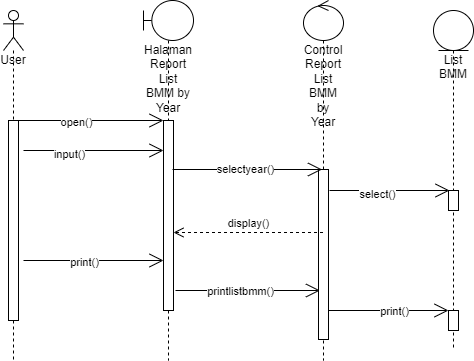

The diagram above was exported from draw.io. Its source (the exported page's mxGraphModel, read from the mxfile embedded in the PNG):
<mxGraphModel dx="782" dy="411" grid="1" gridSize="10" guides="1" tooltips="1" connect="1" arrows="1" fold="1" page="1" pageScale="1" pageWidth="850" pageHeight="1100" math="0" shadow="0">
  <root>
    <mxCell id="0" />
    <mxCell id="1" parent="0" />
    <mxCell id="HcUNtqqlQTvo5DEkoUG0-47" value="User" style="shape=umlLifeline;participant=umlActor;perimeter=lifelinePerimeter;whiteSpace=wrap;html=1;container=1;collapsible=0;recursiveResize=0;verticalAlign=top;spacingTop=36;outlineConnect=0;" parent="1" vertex="1">
      <mxGeometry x="150" y="230" width="20" height="350" as="geometry" />
    </mxCell>
    <mxCell id="HcUNtqqlQTvo5DEkoUG0-48" value="" style="html=1;points=[];perimeter=orthogonalPerimeter;" parent="HcUNtqqlQTvo5DEkoUG0-47" vertex="1">
      <mxGeometry x="5" y="110" width="10" height="200" as="geometry" />
    </mxCell>
    <mxCell id="HcUNtqqlQTvo5DEkoUG0-49" value="Halaman Report List BMM by Year" style="shape=umlLifeline;participant=umlBoundary;perimeter=lifelinePerimeter;whiteSpace=wrap;html=1;container=1;collapsible=0;recursiveResize=0;verticalAlign=top;spacingTop=36;outlineConnect=0;" parent="1" vertex="1">
      <mxGeometry x="290" y="220" width="50" height="360" as="geometry" />
    </mxCell>
    <mxCell id="HcUNtqqlQTvo5DEkoUG0-50" value="" style="html=1;points=[];perimeter=orthogonalPerimeter;" parent="HcUNtqqlQTvo5DEkoUG0-49" vertex="1">
      <mxGeometry x="20" y="120" width="10" height="190" as="geometry" />
    </mxCell>
    <mxCell id="HcUNtqqlQTvo5DEkoUG0-51" value="Control Report List BMM by Year" style="shape=umlLifeline;participant=umlControl;perimeter=lifelinePerimeter;whiteSpace=wrap;html=1;container=1;collapsible=0;recursiveResize=0;verticalAlign=top;spacingTop=36;outlineConnect=0;" parent="1" vertex="1">
      <mxGeometry x="450" y="220" width="40" height="360" as="geometry" />
    </mxCell>
    <mxCell id="HcUNtqqlQTvo5DEkoUG0-52" value="" style="html=1;points=[];perimeter=orthogonalPerimeter;" parent="HcUNtqqlQTvo5DEkoUG0-51" vertex="1">
      <mxGeometry x="15" y="169" width="10" height="170" as="geometry" />
    </mxCell>
    <mxCell id="HcUNtqqlQTvo5DEkoUG0-53" value="List BMM" style="shape=umlLifeline;participant=umlEntity;perimeter=lifelinePerimeter;whiteSpace=wrap;html=1;container=1;collapsible=0;recursiveResize=0;verticalAlign=top;spacingTop=36;outlineConnect=0;" parent="1" vertex="1">
      <mxGeometry x="580" y="230" width="40" height="340" as="geometry" />
    </mxCell>
    <mxCell id="HcUNtqqlQTvo5DEkoUG0-54" value="" style="html=1;points=[];perimeter=orthogonalPerimeter;" parent="HcUNtqqlQTvo5DEkoUG0-53" vertex="1">
      <mxGeometry x="15" y="300" width="10" height="20" as="geometry" />
    </mxCell>
    <mxCell id="HcUNtqqlQTvo5DEkoUG0-55" value="" style="html=1;points=[];perimeter=orthogonalPerimeter;" parent="HcUNtqqlQTvo5DEkoUG0-53" vertex="1">
      <mxGeometry x="15" y="180" width="10" height="20" as="geometry" />
    </mxCell>
    <mxCell id="HcUNtqqlQTvo5DEkoUG0-56" value="" style="endArrow=open;endFill=1;endSize=12;html=1;rounded=0;" parent="1" edge="1">
      <mxGeometry width="160" relative="1" as="geometry">
        <mxPoint x="160" y="340" as="sourcePoint" />
        <mxPoint x="310" y="340" as="targetPoint" />
      </mxGeometry>
    </mxCell>
    <mxCell id="HcUNtqqlQTvo5DEkoUG0-57" value="open()" style="edgeLabel;html=1;align=center;verticalAlign=middle;resizable=0;points=[];" parent="HcUNtqqlQTvo5DEkoUG0-56" vertex="1" connectable="0">
      <mxGeometry x="-0.1733" y="-1" relative="1" as="geometry">
        <mxPoint as="offset" />
      </mxGeometry>
    </mxCell>
    <mxCell id="HcUNtqqlQTvo5DEkoUG0-58" value="" style="endArrow=open;endFill=1;endSize=12;html=1;rounded=0;" parent="1" edge="1">
      <mxGeometry width="160" relative="1" as="geometry">
        <mxPoint x="322" y="510" as="sourcePoint" />
        <mxPoint x="466.5" y="510" as="targetPoint" />
        <Array as="points">
          <mxPoint x="377" y="510" />
        </Array>
      </mxGeometry>
    </mxCell>
    <mxCell id="HcUNtqqlQTvo5DEkoUG0-59" value="printlistbmm()" style="edgeLabel;html=1;align=center;verticalAlign=middle;resizable=0;points=[];" parent="HcUNtqqlQTvo5DEkoUG0-58" vertex="1" connectable="0">
      <mxGeometry x="-0.3" y="1" relative="1" as="geometry">
        <mxPoint x="13" y="1" as="offset" />
      </mxGeometry>
    </mxCell>
    <mxCell id="HcUNtqqlQTvo5DEkoUG0-60" value="" style="endArrow=open;endFill=1;endSize=12;html=1;rounded=0;" parent="1" edge="1">
      <mxGeometry width="160" relative="1" as="geometry">
        <mxPoint x="170" y="480" as="sourcePoint" />
        <mxPoint x="310" y="480" as="targetPoint" />
        <Array as="points" />
      </mxGeometry>
    </mxCell>
    <mxCell id="HcUNtqqlQTvo5DEkoUG0-61" value="print()" style="edgeLabel;html=1;align=center;verticalAlign=middle;resizable=0;points=[];" parent="HcUNtqqlQTvo5DEkoUG0-60" vertex="1" connectable="0">
      <mxGeometry x="-0.3429" y="-1" relative="1" as="geometry">
        <mxPoint x="14" as="offset" />
      </mxGeometry>
    </mxCell>
    <mxCell id="HcUNtqqlQTvo5DEkoUG0-62" value="" style="endArrow=open;endFill=1;endSize=12;html=1;rounded=0;" parent="1" edge="1">
      <mxGeometry width="160" relative="1" as="geometry">
        <mxPoint x="475" y="530" as="sourcePoint" />
        <mxPoint x="595" y="530" as="targetPoint" />
        <Array as="points" />
      </mxGeometry>
    </mxCell>
    <mxCell id="HcUNtqqlQTvo5DEkoUG0-63" value="print()" style="edgeLabel;html=1;align=center;verticalAlign=middle;resizable=0;points=[];" parent="HcUNtqqlQTvo5DEkoUG0-62" vertex="1" connectable="0">
      <mxGeometry x="-0.3429" y="-1" relative="1" as="geometry">
        <mxPoint x="26" y="-1" as="offset" />
      </mxGeometry>
    </mxCell>
    <mxCell id="HcUNtqqlQTvo5DEkoUG0-64" value="" style="endArrow=open;endFill=1;endSize=12;html=1;rounded=0;fontSize=11;" parent="1" edge="1">
      <mxGeometry width="160" relative="1" as="geometry">
        <mxPoint x="319" y="389" as="sourcePoint" />
        <mxPoint x="468.5" y="389" as="targetPoint" />
        <Array as="points">
          <mxPoint x="400" y="389" />
        </Array>
      </mxGeometry>
    </mxCell>
    <mxCell id="HcUNtqqlQTvo5DEkoUG0-65" value="selectyear()" style="edgeLabel;html=1;align=center;verticalAlign=middle;resizable=0;points=[];fontSize=11;" parent="HcUNtqqlQTvo5DEkoUG0-64" vertex="1" connectable="0">
      <mxGeometry x="-0.2" relative="1" as="geometry">
        <mxPoint x="12" y="-1" as="offset" />
      </mxGeometry>
    </mxCell>
    <mxCell id="HcUNtqqlQTvo5DEkoUG0-66" value="" style="endArrow=open;endFill=1;endSize=12;html=1;rounded=0;fontSize=11;" parent="1" edge="1">
      <mxGeometry width="160" relative="1" as="geometry">
        <mxPoint x="476" y="410" as="sourcePoint" />
        <mxPoint x="596" y="410" as="targetPoint" />
      </mxGeometry>
    </mxCell>
    <mxCell id="HcUNtqqlQTvo5DEkoUG0-67" value="select()" style="edgeLabel;html=1;align=center;verticalAlign=middle;resizable=0;points=[];fontSize=11;" parent="HcUNtqqlQTvo5DEkoUG0-66" vertex="1" connectable="0">
      <mxGeometry x="-0.2167" y="-3" relative="1" as="geometry">
        <mxPoint as="offset" />
      </mxGeometry>
    </mxCell>
    <mxCell id="HcUNtqqlQTvo5DEkoUG0-68" value="display()" style="html=1;verticalAlign=bottom;endArrow=open;dashed=1;endSize=8;rounded=0;fontSize=11;" parent="1" edge="1">
      <mxGeometry relative="1" as="geometry">
        <mxPoint x="469.5" y="452" as="sourcePoint" />
        <mxPoint x="320" y="452" as="targetPoint" />
      </mxGeometry>
    </mxCell>
    <mxCell id="HcUNtqqlQTvo5DEkoUG0-69" value="" style="endArrow=open;endFill=1;endSize=12;html=1;rounded=0;" parent="1" edge="1">
      <mxGeometry width="160" relative="1" as="geometry">
        <mxPoint x="170" y="370" as="sourcePoint" />
        <mxPoint x="310" y="370" as="targetPoint" />
      </mxGeometry>
    </mxCell>
    <mxCell id="HcUNtqqlQTvo5DEkoUG0-70" value="input()" style="edgeLabel;html=1;align=center;verticalAlign=middle;resizable=0;points=[];" parent="HcUNtqqlQTvo5DEkoUG0-69" vertex="1" connectable="0">
      <mxGeometry x="-0.3619" y="-3" relative="1" as="geometry">
        <mxPoint as="offset" />
      </mxGeometry>
    </mxCell>
  </root>
</mxGraphModel>